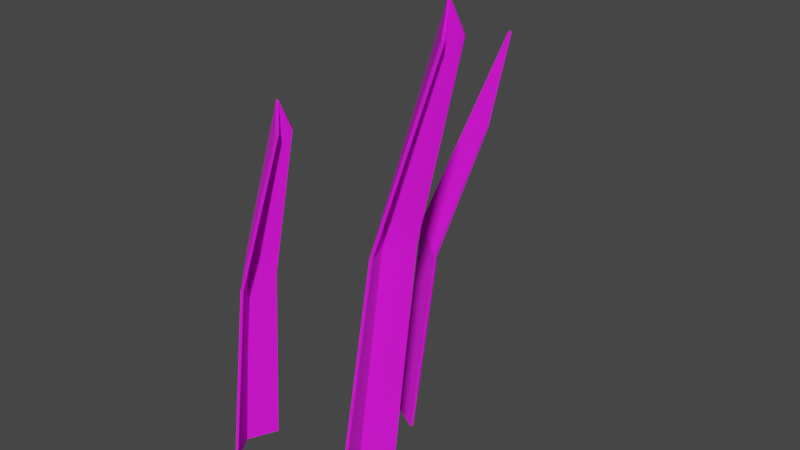 # Source: Grasb_schel2-tex.blend  (saved by Blender 3.3.6; exported with 4.5.12 LTS)
import bpy
from mathutils import Matrix  # noqa: F401  (used for matrix-valued properties, if any)

bpy.ops.wm.read_factory_settings(use_empty=True)
scene = bpy.context.scene
scene.name = 'Scene'

# ---- collections
col_collection = bpy.data.collections.new('Collection'); scene.collection.children.link(col_collection)

# ---- images (referenced by path relative to the original .blend; pixels are not part of the script)
import os
ASSET_DIR = os.environ.get("B2B_ASSET_DIR", "")  # directory of the original .blend (textures are referenced by path, not embedded)
HERE = os.path.dirname(os.path.abspath(__file__))  # packed textures are extracted next to this script under _unpacked/

def load_image(name, relpath, width, height, colorspace="sRGB"):
    """Load a texture the original file referenced (path relative to the .blend, or extracted next to this script)."""
    p = next((c for c in (os.path.join(HERE, relpath), os.path.join(ASSET_DIR, relpath)) if relpath and os.path.exists(c)), "")
    if p:
        img = bpy.data.images.load(p, check_existing=True)
        img.name = name
    else:  # same state as the original file: an image datablock whose file is absent (Cycles renders it pink)
        img = bpy.data.images.new(name, width, height)
        img.source = "FILE"
        img.filepath = "//" + (relpath or name)
    img.colorspace_settings.name = colorspace
    return img
img_2gradient_palette_png = load_image('2Gradient Palette.png', '2Gradient Palette.png', 1024, 1024, 'sRGB')

# ---- materials (node trees are filled in below, after node groups)
mat_gradient_test_005 = bpy.data.materials.new('Gradient test.005')
mat_gradient_test_005.use_transparent_shadow = False

# ---- material node trees
mat_gradient_test_005.use_nodes = True; mat_gradient_test_005.node_tree.nodes.clear()
_N = mat_gradient_test_005.node_tree.nodes; _L = mat_gradient_test_005.node_tree.links
n0 = _N.new('ShaderNodeBsdfPrincipled'); n0.name = 'Principled BSDF'; n0.location = (10, 300)
n0.distribution = 'GGX'
n0.subsurface_method = 'RANDOM_WALK_SKIN'
n0.inputs[2].default_value = 1.0
n0.inputs[3].default_value = 1.45
n0.inputs[27].default_value = (0.0, 0.0, 0.0, 1.0)
n0.inputs[28].default_value = 1.0
n1 = _N.new('ShaderNodeOutputMaterial'); n1.name = 'Material Output'; n1.location = (300, 300)
n2 = _N.new('ShaderNodeTexImage'); n2.name = 'Image Texture'; n2.location = (-280, 280)
n2.image = img_2gradient_palette_png
_L.new(n0.outputs[0], n1.inputs[0])
_L.new(n2.outputs[0], n0.inputs[0])
n1.is_active_output = True

# ---- world
world_world = bpy.data.worlds.new('World'); scene.world = world_world
world_world.use_nodes = True; world_world.node_tree.nodes.clear()
_N = world_world.node_tree.nodes; _L = world_world.node_tree.links
n0 = _N.new('ShaderNodeOutputWorld'); n0.name = 'World Output'; n0.location = (300, 300)
n1 = _N.new('ShaderNodeBackground'); n1.name = 'Background'; n1.location = (10, 300)
n1.inputs[0].default_value = (0.05088, 0.05088, 0.05088, 1.0)
_L.new(n1.outputs[0], n0.inputs[0])
n0.is_active_output = True
world_world.color = (0.05088, 0.05088, 0.05088)
world_world.use_sun_shadow = False
world_world.sun_shadow_jitter_overblur = 0.0

# ---- meshes
me_cylinder_090 = bpy.data.meshes.new('Cylinder.090')
me_cylinder_090.from_pydata([(-0.05845, -3.668e-05, -0.0409), (-0.03651, -1.291e-05, -0.04187), (-0.04552, 0.1304, -0.02347), (-0.03894, 0.1305, -0.02377), (-0.04773, -2.935e-05, -0.04728), (-0.04188, 0.1406, -0.02646), (-0.05241, 0.07072, -0.03782), (-0.03575, 0.07074, -0.03856), (-0.0439, 0.07992, -0.04365), (-0.06072, -5.837e-05, 0.01192), (-0.03939, -3.18e-05, 0.01705), (-0.05274, 0.178, 0.04783), (-0.04636, 0.1781, 0.04937), (-0.04867, -5.363e-05, 0.008755), (-0.04844, 0.1882, 0.04597), (-0.05541, 0.1066, 0.02435), (-0.03922, 0.1067, 0.02824), (-0.04563, 0.1158, 0.02111), (-0.0007968, -5.507e-05, -0.004033), (0.01749, -4.132e-05, -0.01616), (0.02351, 0.1205, 0.00902), (0.03157, 0.1205, 0.003737), (0.00509, -5.704e-05, -0.01501), (0.03283, 0.1527, 0.01067), (0.007231, 0.07298, 4.366e-05), (0.02112, 0.07301, -0.009159), (0.01154, 0.08218, -0.00934), (-0.059, 3.668e-05, -0.04173), (-0.03603, 1.291e-05, -0.04275), (-0.04628, 0.1307, -0.02408), (-0.0382, 0.1306, -0.02442), (-0.04779, 2.935e-05, -0.04828), (-0.04191, 0.1409, -0.02742), (-0.05303, 0.07083, -0.0386), (-0.03519, 0.07081, -0.03939), (-0.04392, 0.08014, -0.04462), (-0.06104, 5.837e-05, 0.01098), (-0.03868, 3.18e-05, 0.01635), (-0.05334, 0.1783, 0.04708), (-0.04547, 0.1783, 0.04897), (-0.04846, 5.364e-05, 0.007784), (-0.04821, 0.1885, 0.04506), (-0.05582, 0.1068, 0.02345), (-0.03844, 0.1068, 0.02762), (-0.0454, 0.1161, 0.02017), (-0.001702, 5.507e-05, -0.004443), (0.01747, 4.132e-05, -0.01716), (0.02256, 0.1208, 0.008978), (0.03179, 0.1207, 0.002783), (0.004537, 5.704e-05, -0.01584), (0.03235, 0.1531, 0.009882), (0.006296, 0.07316, -0.000265), (0.02118, 0.07313, -0.01015), (0.01097, 0.08247, -0.01011)], [], [(8, 7, 3, 5), (6, 8, 5, 2), (0, 4, 8, 6), (4, 1, 7, 8), (17, 16, 12, 14), (15, 17, 14, 11), (9, 13, 17, 15), (13, 10, 16, 17), (26, 25, 21, 23), (24, 26, 23, 20), (18, 22, 26, 24), (22, 19, 25, 26), (35, 32, 30, 34), (33, 29, 32, 35), (27, 33, 35, 31), (31, 35, 34, 28), (44, 41, 39, 43), (42, 38, 41, 44), (36, 42, 44, 40), (40, 44, 43, 37), (53, 50, 48, 52), (51, 47, 50, 53), (45, 51, 53, 49), (49, 53, 52, 46), (0, 6, 33, 27), (1, 4, 31, 28), (3, 7, 34, 30), (2, 5, 32, 29), (4, 0, 27, 31), (5, 3, 30, 32), (6, 2, 29, 33), (7, 1, 28, 34), (9, 15, 42, 36), (10, 13, 40, 37), (12, 16, 43, 39), (11, 14, 41, 38), (13, 9, 36, 40), (14, 12, 39, 41), (15, 11, 38, 42), (16, 10, 37, 43), (18, 24, 51, 45), (19, 22, 49, 46), (21, 25, 52, 48), (20, 23, 50, 47), (22, 18, 45, 49), (23, 21, 48, 50), (24, 20, 47, 51), (25, 19, 46, 52)])
me_cylinder_090.polygons.foreach_set('use_smooth', [True] * 48)
_k = set([(0, 4), (0, 6), (0, 27), (1, 4), (1, 7), (1, 28), (2, 5), (2, 6), (2, 29), (3, 5), (3, 7), (3, 30), (4, 8), (4, 31), (5, 8), (5, 32), (6, 8), (6, 33), (7, 8), (7, 34), (9, 13), (9, 15), (9, 36), (10, 13), (10, 16), (10, 37), (11, 14), (11, 15), (11, 38), (12, 14), (12, 16), (12, 39), (13, 17), (13, 40), (14, 17), (14, 41), (15, 17), (15, 42), (16, 17), (16, 43), (18, 22), (18, 24), (18, 45), (19, 22), (19, 25), (19, 46), (20, 23), (20, 24), (20, 47), (21, 23), (21, 25), (21, 48), (22, 26), (22, 49), (23, 26), (23, 50), (24, 26), (24, 51), (25, 26), (25, 52), (27, 31), (27, 33), (28, 31), (28, 34), (29, 32), (29, 33), (30, 32), (30, 34), (31, 35), (32, 35), (33, 35), (34, 35), (36, 40), (36, 42), (37, 40), (37, 43), (38, 41), (38, 42), (39, 41), (39, 43), (40, 44), (41, 44), (42, 44), (43, 44), (45, 49), (45, 51), (46, 49), (46, 52), (47, 50), (47, 51), (48, 50), (48, 52), (49, 53), (50, 53), (51, 53), (52, 53)])
me_cylinder_090.attributes.new('sharp_edge', 'BOOLEAN', 'EDGE').data.foreach_set('value', [ (min(e.vertices), max(e.vertices)) in _k for e in me_cylinder_090.edges])
_uv = me_cylinder_090.uv_layers.new(name='UVMap')
_uv.uv.foreach_set('vector', [0.5108, 0.5922, 0.5128, 0.5744, 0.5121, 0.6894, 0.5113, 0.709, 0.5088, 0.5744, 0.5108, 0.5922, 0.5113, 0.709, 0.5104, 0.6894, 0.5074, 0.4383, 0.5099, 0.4383, 0.5108, 0.5922, 0.5088, 0.5744, 0.5099, 0.4383, 0.5126, 0.4383, 0.5128, 0.5744, 0.5108, 0.5922, 0.5105, 0.6614, 0.512, 0.6436, 0.5104, 0.781, 0.5098, 0.8006, 0.5081, 0.6436, 0.5105, 0.6614, 0.5098, 0.8006, 0.5087, 0.781, 0.5069, 0.4383, 0.5098, 0.4383, 0.5105, 0.6614, 0.5081, 0.6436, 0.5098, 0.4383, 0.512, 0.4383, 0.512, 0.6436, 0.5105, 0.6614, 0.5236, 0.5967, 0.5259, 0.5789, 0.5284, 0.6703, 0.5286, 0.7324, 0.5226, 0.5789, 0.5236, 0.5967, 0.5286, 0.7324, 0.5264, 0.6703, 0.5207, 0.4383, 0.5221, 0.4383, 0.5236, 0.5967, 0.5226, 0.5789, 0.5221, 0.4383, 0.5251, 0.4383, 0.5259, 0.5789, 0.5236, 0.5967, 0.5108, 0.5922, 0.5113, 0.709, 0.5121, 0.6894, 0.5128, 0.5744, 0.5088, 0.5744, 0.5104, 0.6894, 0.5113, 0.709, 0.5108, 0.5922, 0.5074, 0.4383, 0.5088, 0.5744, 0.5108, 0.5922, 0.5099, 0.4383, 0.5099, 0.4383, 0.5108, 0.5922, 0.5128, 0.5744, 0.5126, 0.4383, 0.5105, 0.6614, 0.5098, 0.8006, 0.5104, 0.781, 0.512, 0.6436, 0.5081, 0.6436, 0.5087, 0.781, 0.5098, 0.8006, 0.5105, 0.6614, 0.5069, 0.4383, 0.5081, 0.6436, 0.5105, 0.6614, 0.5098, 0.4383, 0.5098, 0.4383, 0.5105, 0.6614, 0.512, 0.6436, 0.512, 0.4383, 0.5236, 0.5967, 0.5286, 0.7324, 0.5284, 0.6703, 0.5259, 0.5789, 0.5226, 0.5789, 0.5264, 0.6703, 0.5286, 0.7324, 0.5236, 0.5967, 0.5207, 0.4383, 0.5226, 0.5789, 0.5236, 0.5967, 0.5221, 0.4383, 0.5221, 0.4383, 0.5236, 0.5967, 0.5259, 0.5789, 0.5251, 0.4383, 0.5074, 0.4383, 0.5088, 0.5744, 0.5088, 0.5744, 0.5074, 0.4383, 0.5126, 0.4383, 0.5099, 0.4383, 0.5099, 0.4383, 0.5126, 0.4383, 0.5121, 0.6894, 0.5128, 0.5744, 0.5128, 0.5744, 0.5121, 0.6894, 0.5104, 0.6894, 0.5113, 0.709, 0.5113, 0.709, 0.5104, 0.6894, 0.5099, 0.4383, 0.5074, 0.4383, 0.5074, 0.4383, 0.5099, 0.4383, 0.5113, 0.709, 0.5121, 0.6894, 0.5121, 0.6894, 0.5113, 0.709, 0.5088, 0.5744, 0.5104, 0.6894, 0.5104, 0.6894, 0.5088, 0.5744, 0.5128, 0.5744, 0.5126, 0.4383, 0.5126, 0.4383, 0.5128, 0.5744, 0.5069, 0.4383, 0.5081, 0.6436, 0.5081, 0.6436, 0.5069, 0.4383, 0.512, 0.4383, 0.5098, 0.4383, 0.5098, 0.4383, 0.512, 0.4383, 0.5104, 0.781, 0.512, 0.6436, 0.512, 0.6436, 0.5104, 0.781, 0.5087, 0.781, 0.5098, 0.8006, 0.5098, 0.8006, 0.5087, 0.781, 0.5098, 0.4383, 0.5069, 0.4383, 0.5069, 0.4383, 0.5098, 0.4383, 0.5098, 0.8006, 0.5104, 0.781, 0.5104, 0.781, 0.5098, 0.8006, 0.5081, 0.6436, 0.5087, 0.781, 0.5087, 0.781, 0.5081, 0.6436, 0.512, 0.6436, 0.512, 0.4383, 0.512, 0.4383, 0.512, 0.6436, 0.5207, 0.4383, 0.5226, 0.5789, 0.5226, 0.5789, 0.5207, 0.4383, 0.5251, 0.4383, 0.5221, 0.4383, 0.5221, 0.4383, 0.5251, 0.4383, 0.5284, 0.6703, 0.5259, 0.5789, 0.5259, 0.5789, 0.5284, 0.6703, 0.5264, 0.6703, 0.5286, 0.7324, 0.5286, 0.7324, 0.5264, 0.6703, 0.5221, 0.4383, 0.5207, 0.4383, 0.5207, 0.4383, 0.5221, 0.4383, 0.5286, 0.7324, 0.5284, 0.6703, 0.5284, 0.6703, 0.5286, 0.7324, 0.5226, 0.5789, 0.5264, 0.6703, 0.5264, 0.6703, 0.5226, 0.5789, 0.5259, 0.5789, 0.5251, 0.4383, 0.5251, 0.4383, 0.5259, 0.5789])
me_cylinder_090.materials.append(mat_gradient_test_005)
me_cylinder_090.update()
me_cylinder_090.normals_split_custom_set([tuple(v) for v in zip(*[iter([-0.752, -0.176, 0.6352, -0.752, -0.176, 0.6352, -0.752, -0.176, 0.6352, -0.752, -0.176, 0.6352, 0.7739, -0.2135, 0.5963, 0.7739, -0.2135, 0.5963, 0.7739, -0.2135, 0.5963, 0.7739, -0.2135, 0.5963, 0.5595, -0.07345, 0.8256, 0.5595, -0.07345, 0.8256, 0.5595, -0.07345, 0.8256, 0.5595, -0.07345, 0.8256, -0.4853, -0.02549, 0.874, -0.4853, -0.02549, 0.874, -0.4853, -0.02549, 0.874, -0.4853, -0.02549, 0.874, -0.9031, -0.1863, 0.387, -0.9031, -0.1863, 0.387, -0.9031, -0.1863, 0.387, -0.9031, -0.1863, 0.387, 0.6156, -0.2507, 0.7472, 0.6156, -0.2507, 0.7472, 0.6156, -0.2507, 0.7472, 0.6156, -0.2507, 0.7472, 0.3246, -0.1167, 0.9386, 0.3246, -0.1167, 0.9386, 0.3246, -0.1167, 0.9386, 0.3246, -0.1167, 0.9386, -0.7181, -0.06298, 0.6931, -0.7181, -0.06298, 0.6931, -0.7181, -0.06298, 0.6931, -0.7181, -0.06298, 0.6931, -0.2336, -0.2024, 0.951, -0.2336, -0.2024, 0.951, -0.2336, -0.2024, 0.951, -0.2336, -0.2024, 0.951, 0.9509, -0.3085, 0.02316, 0.9509, -0.3085, 0.02316, 0.9509, -0.3085, 0.02316, 0.9509, -0.3085, 0.02316, 0.9078, -0.11, 0.4047, 0.9078, -0.11, 0.4047, 0.9078, -0.11, 0.4047, 0.9078, -0.11, 0.4047, 0.009862, -0.08201, 0.9966, 0.009862, -0.08201, 0.9966, 0.009862, -0.08201, 0.9966, 0.009862, -0.08201, 0.9966, 0.7261, 0.1829, -0.6628, 0.7261, 0.1829, -0.6628, 0.7261, 0.1829, -0.6628, 0.7261, 0.1829, -0.6628, -0.7508, 0.2185, -0.6234, -0.7508, 0.2185, -0.6234, -0.7508, 0.2185, -0.6234, -0.7508, 0.2185, -0.6234, -0.549, 0.07328, -0.8326, -0.549, 0.07328, -0.8326, -0.549, 0.07328, -0.8326, -0.549, 0.07328, -0.8326, 0.474, 0.02614, -0.8801, 0.474, 0.02614, -0.8801, 0.474, 0.02614, -0.8801, 0.474, 0.02614, -0.8801, 0.8864, 0.1953, -0.4197, 0.8864, 0.1953, -0.4197, 0.8864, 0.1953, -0.4197, 0.8864, 0.1953, -0.4197, -0.5854, 0.2577, -0.7687, -0.5854, 0.2577, -0.7687, -0.5854, 0.2577, -0.7687, -0.5854, 0.2577, -0.7687, -0.3125, 0.1168, -0.9427, -0.3125, 0.1168, -0.9427, -0.3125, 0.1168, -0.9427, -0.3125, 0.1168, -0.9427, 0.7084, 0.06419, -0.7028, 0.7084, 0.06419, -0.7028, 0.7084, 0.06419, -0.7028, 0.7084, 0.06419, -0.7028, 0.2046, 0.2109, -0.9558, 0.2046, 0.2109, -0.9558, 0.2046, 0.2109, -0.9558, 0.2046, 0.2109, -0.9558, -0.9468, 0.3163, -0.05989, -0.9468, 0.3163, -0.05989, -0.9468, 0.3163, -0.05989, -0.9468, 0.3163, -0.05989, -0.9028, 0.1103, -0.4156, -0.9028, 0.1103, -0.4156, -0.9028, 0.1103, -0.4156, -0.9028, 0.1103, -0.4156, -0.02494, 0.08323, -0.9962, -0.02494, 0.08323, -0.9962, -0.02494, 0.08323, -0.9962, -0.02494, 0.08323, -0.9962, -0.8041, 0.04222, 0.5931, -0.8041, 0.04222, 0.5931, -0.8041, 0.04222, 0.5931, -0.8041, 0.04222, 0.5931, 0.01937, -0.999, -0.04072, 0.01937, -0.999, -0.04072, 0.01937, -0.999, -0.04072, 0.01937, -0.999, -0.04072, 0.7542, -0.1215, 0.6453, 0.7542, -0.1215, 0.6453, 0.7542, -0.1215, 0.6453, 0.7542, -0.1215, 0.6453, -0.7298, 0.4469, 0.5174, -0.7298, 0.4469, 0.5174, -0.7298, 0.4469, 0.5174, -0.7298, 0.4469, 0.5174, -0.03551, -0.9976, -0.06022, -0.03551, -0.9976, -0.06022, -0.03551, -0.9976, -0.06022, -0.03551, -0.9976, -0.06022, 0.794, 0.3891, 0.467, 0.794, 0.3891, 0.467, 0.794, 0.3891, 0.467, 0.794, 0.3891, 0.467, -0.7158, -0.08574, 0.693, -0.7158, -0.08574, 0.693, -0.7158, -0.08574, 0.693, -0.7158, -0.08574, 0.693, 0.8531, -0.03424, 0.5207, 0.8531, -0.03424, 0.5207, 0.8531, -0.03424, 0.5207, 0.8531, -0.03424, 0.5207, -0.9302, 0.003079, 0.3671, -0.9302, 0.003079, 0.3671, -0.9302, 0.003079, 0.3671, -0.9302, 0.003079, 0.3671, 0.06045, -0.9958, -0.06834, 0.06045, -0.9958, -0.06834, 0.06045, -0.9958, -0.06834, 0.06045, -0.9958, -0.06834, 0.5352, -0.1915, 0.8227, 0.5352, -0.1915, 0.8227, 0.5352, -0.1915, 0.8227, 0.5352, -0.1915, 0.8227, -0.8265, 0.4474, 0.3418, -0.8265, 0.4474, 0.3418, -0.8265, 0.4474, 0.3418, -0.8265, 0.4474, 0.3418, -0.02962, -0.993, -0.1148, -0.02962, -0.993, -0.1148, -0.02962, -0.993, -0.1148, -0.02962, -0.993, -0.1148, 0.6112, 0.3908, 0.6883, 0.6112, 0.3908, 0.6883, 0.6112, 0.3908, 0.6883, 0.6112, 0.3908, 0.6883, -0.8615, -0.1307, 0.4907, -0.8615, -0.1307, 0.4907, -0.8615, -0.1307, 0.4907, -0.8615, -0.1307, 0.4907, 0.6638, -0.07953, 0.7437, 0.6638, -0.07953, 0.7437, 0.6638, -0.07953, 0.7437, 0.6638, -0.07953, 0.7437, -0.3655, -0.0125, 0.9307, -0.3655, -0.0125, 0.9307, -0.3655, -0.0125, 0.9307, -0.3655, -0.0125, 0.9307, -0.01018, -0.9945, -0.1042, -0.01018, -0.9945, -0.1042, -0.01018, -0.9945, -0.1042, -0.01018, -0.9945, -0.1042, 0.9659, -0.2403, 0.09665, 0.9659, -0.2403, 0.09665, 0.9659, -0.2403, 0.09665, 0.9659, -0.2403, 0.09665, -0.4633, 0.1024, 0.8803, -0.4633, 0.1024, 0.8803, -0.4633, 0.1024, 0.8803, -0.4633, 0.1024, 0.8803, -0.1046, -0.9929, -0.0567, -0.1046, -0.9929, -0.0567, -0.1046, -0.9929, -0.0567, -0.1046, -0.9929, -0.0567, 0.9892, 0.004079, -0.1469, 0.9892, 0.004079, -0.1469, 0.9892, 0.004079, -0.1469, 0.9892, 0.004079, -0.1469, -0.2102, -0.1141, 0.971, -0.2102, -0.1141, 0.971, -0.2102, -0.1141, 0.971, -0.2102, -0.1141, 0.971, 0.9986, -0.0516, 0.01496, 0.9986, -0.0516, 0.01496, 0.9986, -0.0516, 0.01496, 0.9986, -0.0516, 0.01496])] * 3)])

# ---- objects
ob_grass_002 = bpy.data.objects.new('Grass.002', me_cylinder_090)

# ---- transforms, parenting, visibility, modifiers, constraints
ob_grass_002.location = (0.0, 0.0, 0.0)
ob_grass_002.rotation_euler = (1.571, -5.96e-08, 1.571)
ob_grass_002.color = (0.8, 0.8, 0.8, 1.0)

# ---- collection membership
col_collection.objects.link(ob_grass_002)

# ---- scene / render settings (as saved in the file)
scene.frame_start = 1; scene.frame_end = 250; scene.frame_set(1)
scene.render.engine = 'BLENDER_EEVEE_NEXT'
scene.cycles.sampling_pattern = 'TABULATED_SOBOL'
scene.cycles.use_light_tree = False
scene.view_settings.view_transform = 'Filmic'
bpy.context.view_layer.update()

# ---- added for rendering (the .blend has no active camera and no usable light): camera, sun
cam_auto = bpy.data.cameras.new('AutoCamera')
cam_auto.lens = 50.0
cam_auto.sensor_width = 36.0
cam_auto.clip_end = 1000.0
ob_auto_camera = bpy.data.objects.new('AutoCamera', cam_auto)
scene.collection.objects.link(ob_auto_camera)
ob_auto_camera.location = (0.215382, -0.271909, 0.266108)
ob_auto_camera.rotation_euler = (1.09748, -7.21219e-08, 0.694738)
scene.camera = ob_auto_camera
light_auto_sun = bpy.data.lights.new('AutoSun', 'SUN')
light_auto_sun.energy = 3.0
light_auto_sun.angle = 0.0523599
ob_auto_sun = bpy.data.objects.new('AutoSun', light_auto_sun)
scene.collection.objects.link(ob_auto_sun)
ob_auto_sun.rotation_euler = (0.872665, 0.174533, 0.523599)
bpy.context.view_layer.update()
